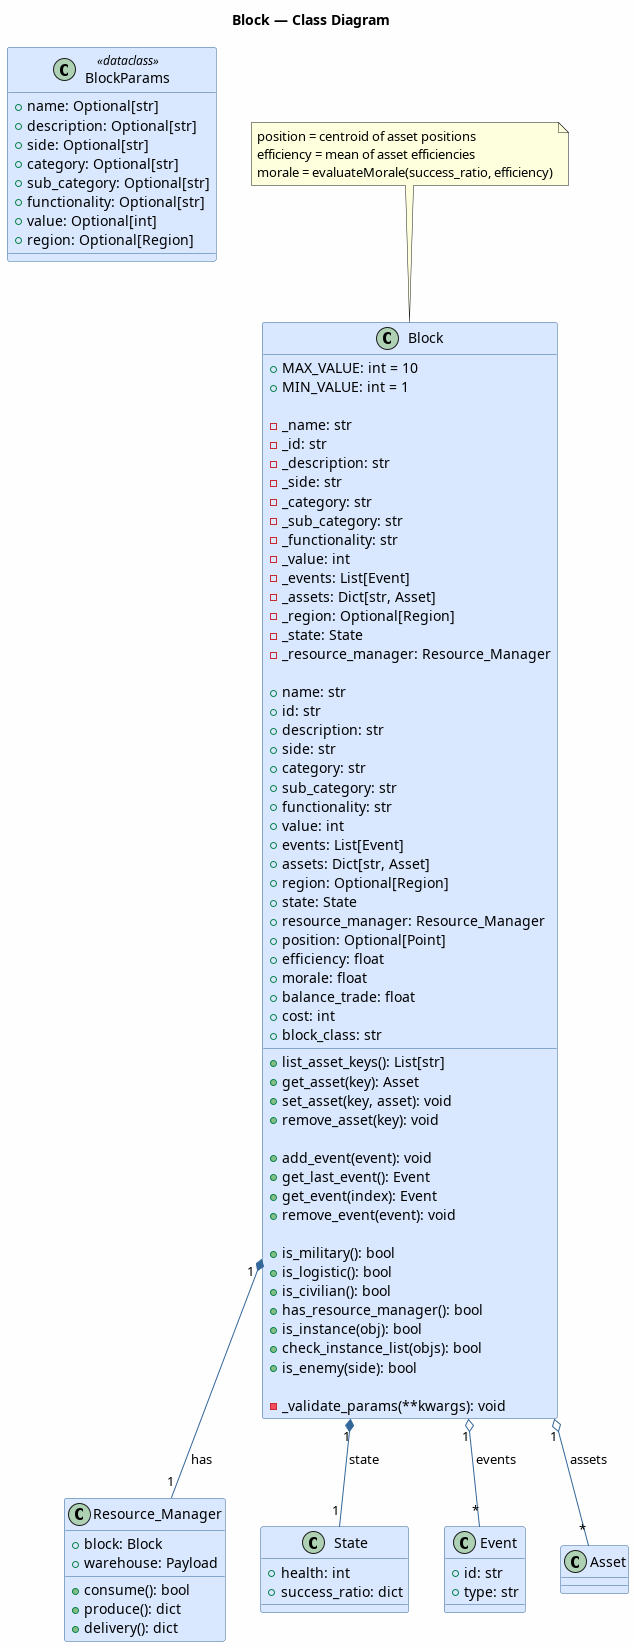

The diagram above was rendered by PlantUML. Its source (embedded in the PNG):
@startuml Block.Class.Diagram
title Block — Class Diagram

skinparam classBackgroundColor #D9E8FF
skinparam classBorderColor #336699
skinparam ArrowColor #336699
skinparam backgroundColor #FEFEFE

class BlockParams <<dataclass>> {
    +name: Optional[str]
    +description: Optional[str]
    +side: Optional[str]
    +category: Optional[str]
    +sub_category: Optional[str]
    +functionality: Optional[str]
    +value: Optional[int]
    +region: Optional[Region]
}

class Block {
    ' Constants
    +MAX_VALUE: int = 10
    +MIN_VALUE: int = 1

    ' Private attributes
    -_name: str
    -_id: str
    -_description: str
    -_side: str
    -_category: str
    -_sub_category: str
    -_functionality: str
    -_value: int
    -_events: List[Event]
    -_assets: Dict[str, Asset]
    -_region: Optional[Region]
    -_state: State
    -_resource_manager: Resource_Manager

    ' Properties
    +name: str
    +id: str
    +description: str
    +side: str
    +category: str
    +sub_category: str
    +functionality: str
    +value: int
    +events: List[Event]
    +assets: Dict[str, Asset]
    +region: Optional[Region]
    +state: State
    +resource_manager: Resource_Manager
    +position: Optional[Point]
    +efficiency: float
    +morale: float
    +balance_trade: float
    +cost: int
    +block_class: str

    ' Asset CRUD
    +list_asset_keys(): List[str]
    +get_asset(key): Asset
    +set_asset(key, asset): void
    +remove_asset(key): void

    ' Event CRUD
    +add_event(event): void
    +get_last_event(): Event
    +get_event(index): Event
    +remove_event(event): void

    ' Type checks
    +is_military(): bool
    +is_logistic(): bool
    +is_civilian(): bool
    +has_resource_manager(): bool
    +is_instance(obj): bool
    +check_instance_list(objs): bool
    +is_enemy(side): bool

    ' Private
    -_validate_params(**kwargs): void
}

class Resource_Manager {
    +block: Block
    +warehouse: Payload
    +consume(): bool
    +produce(): dict
    +delivery(): dict
}

class State {
    +health: int
    +success_ratio: dict
}

class Event {
    +id: str
    +type: str
}

Block "1" *-- "1" Resource_Manager : has
Block "1" o-- "*" Event : events
Block "1" *-- "1" State : state
Block "1" o-- "*" Asset : assets

note top of Block
  position = centroid of asset positions
  efficiency = mean of asset efficiencies
  morale = evaluateMorale(success_ratio, efficiency)
end note

@enduml